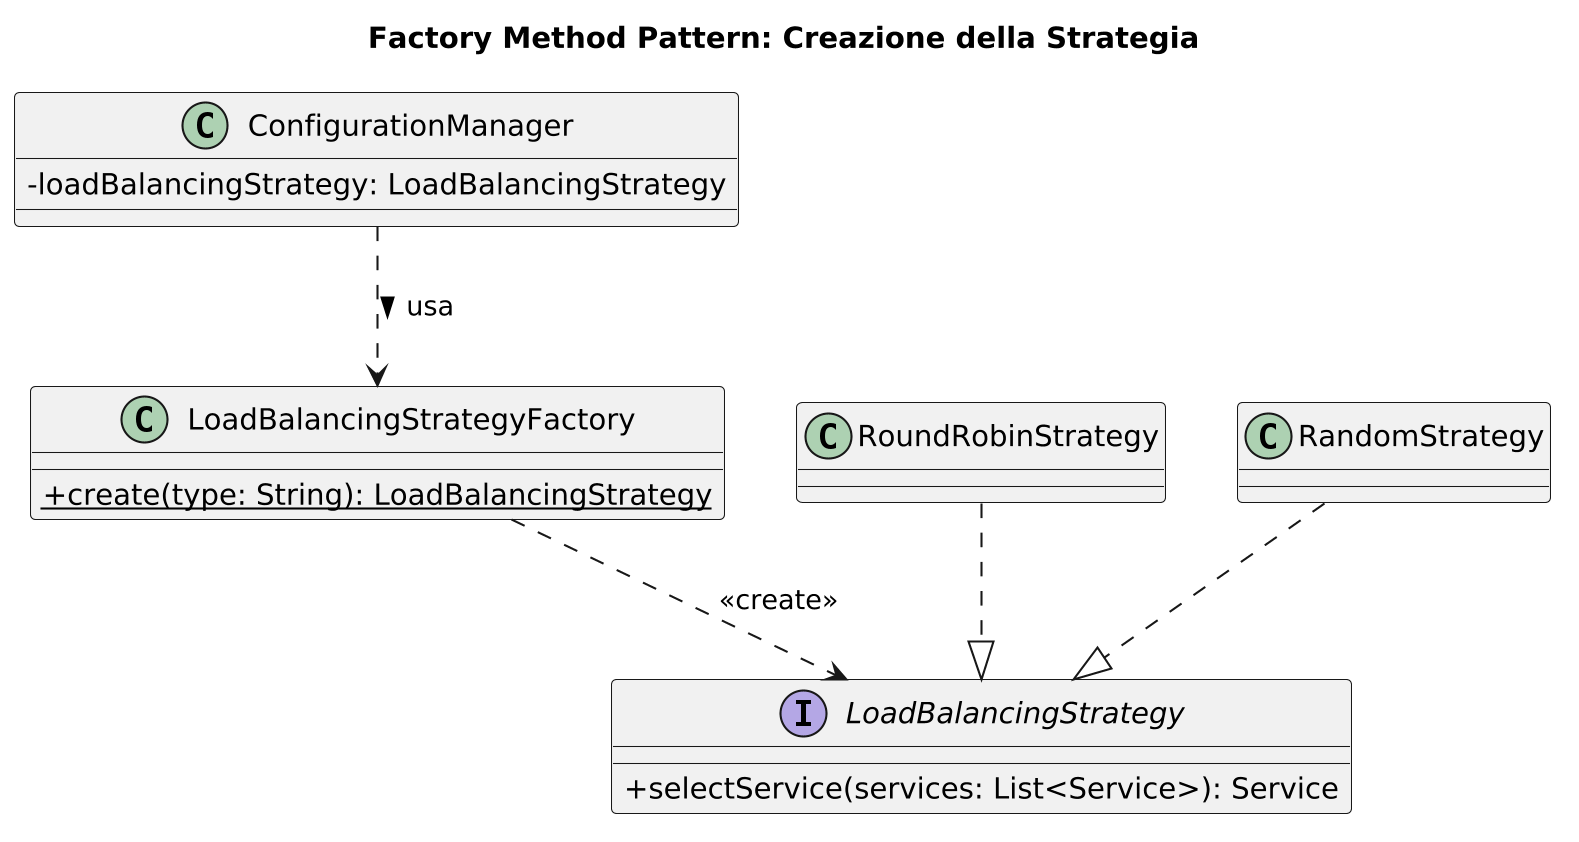

The diagram above was rendered by PlantUML. Its source (embedded in the PNG):
@startuml
skinparamlocked dpi 200
skinparam classAttributeIconSize 0
title Factory Method Pattern: Creazione della Strategia

class "ConfigurationManager" as CM {
  -loadBalancingStrategy: LoadBalancingStrategy
}

class LoadBalancingStrategyFactory {
  +{static} create(type: String): LoadBalancingStrategy
}

interface LoadBalancingStrategy {
  +selectService(services: List<Service>): Service
}

class RoundRobinStrategy
class RandomStrategy

CM ..> LoadBalancingStrategyFactory : usa >
LoadBalancingStrategyFactory ..> LoadBalancingStrategy : <<create>>
RoundRobinStrategy ..|> LoadBalancingStrategy
RandomStrategy ..|> LoadBalancingStrategy

@enduml